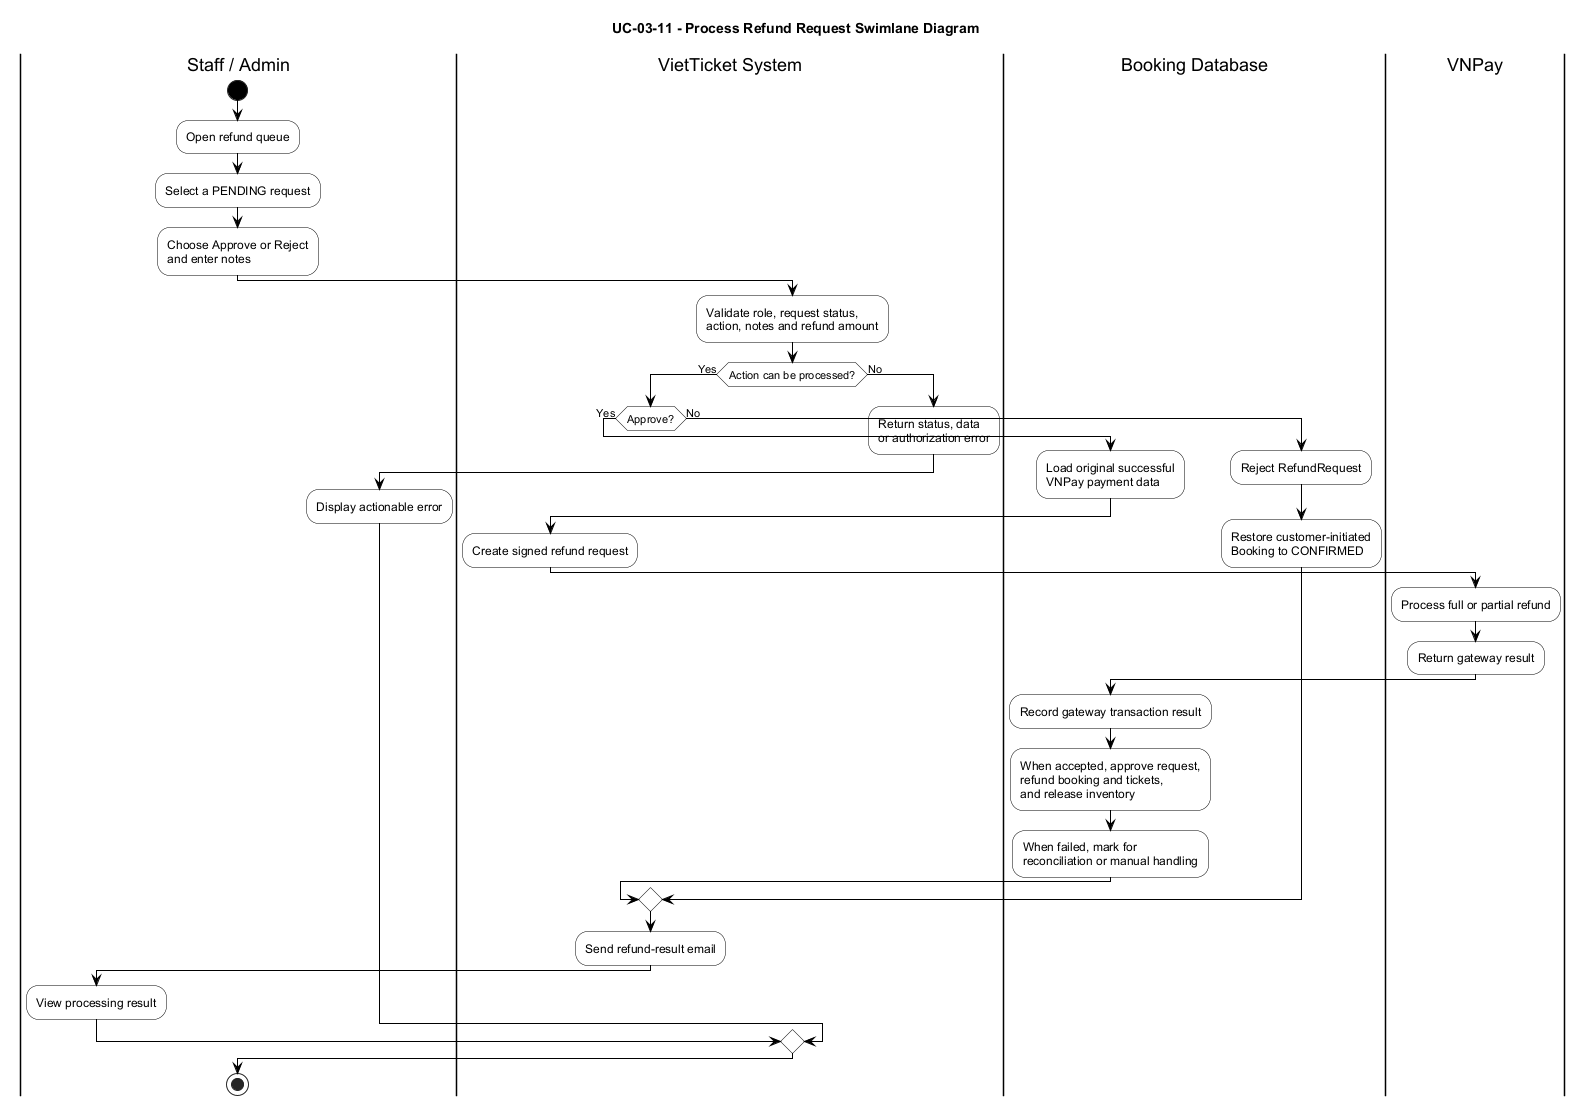

The diagram above was rendered by PlantUML. Its source (embedded in the PNG):
@startuml
title UC-03-11 - Process Refund Request Swimlane Diagram

skinparam backgroundColor white
skinparam shadowing false
skinparam ArrowColor black
skinparam defaultFontName Arial
skinparam activity {
  BackgroundColor white
  BorderColor black
  FontColor black
  DiamondBackgroundColor white
  DiamondBorderColor black
  StartColor black
  EndColor black
}
skinparam partition {
  BackgroundColor white
  BorderColor black
  FontColor black
}

|Staff / Admin|
start
:Open refund queue;
:Select a PENDING request;
:Choose Approve or Reject\nand enter notes;

|VietTicket System|
:Validate role, request status,\naction, notes and refund amount;

if (Action can be processed?) then (Yes)
  if (Approve?) then (Yes)
    |Booking Database|
    :Load original successful\nVNPay payment data;

    |VietTicket System|
    :Create signed refund request;

    |VNPay|
    :Process full or partial refund;
    :Return gateway result;

    |Booking Database|
    :Record gateway transaction result;
    :When accepted, approve request,\nrefund booking and tickets,\nand release inventory;
    :When failed, mark for\nreconciliation or manual handling;
  else (No)
    |Booking Database|
    :Reject RefundRequest;
    :Restore customer-initiated\nBooking to CONFIRMED;
  endif

  |VietTicket System|
  :Send refund-result email;

  |Staff / Admin|
  :View processing result;
else (No)
  |VietTicket System|
  :Return status, data\nor authorization error;

  |Staff / Admin|
  :Display actionable error;
endif

|Staff / Admin|
stop
@enduml